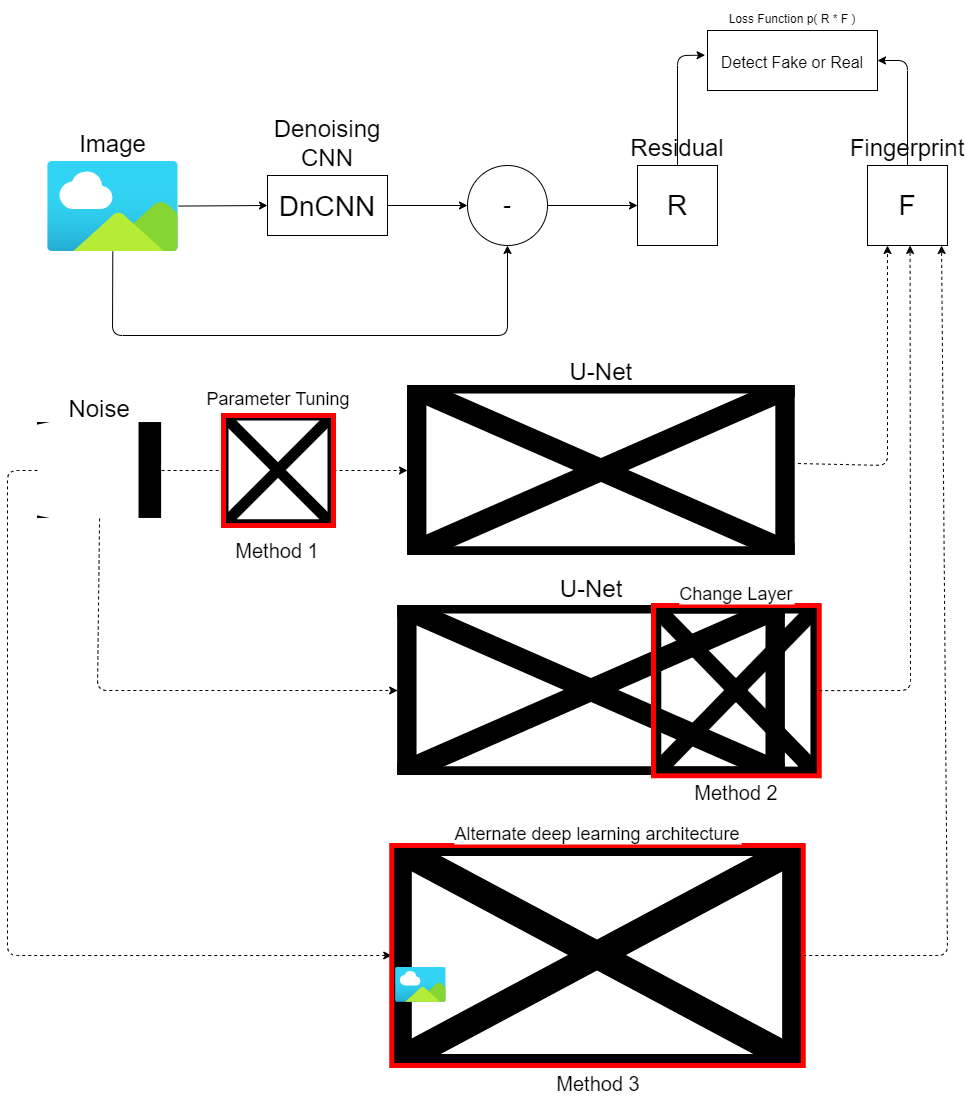

The diagram above was exported from draw.io. Its source (the exported page's mxGraphModel, read from the mxfile embedded in the PNG):
<mxGraphModel dx="1035" dy="776" grid="1" gridSize="10" guides="1" tooltips="1" connect="1" arrows="1" fold="1" page="1" pageScale="1" pageWidth="827" pageHeight="1169" math="0" shadow="0">
  <root>
    <mxCell id="0" />
    <mxCell id="1" parent="0" />
    <mxCell id="26" value="&lt;font style=&quot;font-size: 16px;&quot;&gt;Detect Fake or Real&lt;/font&gt;" style="rounded=0;whiteSpace=wrap;html=1;fontSize=24;" parent="1" vertex="1">
      <mxGeometry x="750" y="65" width="170" height="60" as="geometry" />
    </mxCell>
    <mxCell id="3" style="edgeStyle=none;html=1;entryX=0;entryY=0.5;entryDx=0;entryDy=0;" parent="1" source="2" target="4" edge="1">
      <mxGeometry relative="1" as="geometry">
        <mxPoint x="380" y="245" as="targetPoint" />
      </mxGeometry>
    </mxCell>
    <mxCell id="10" style="edgeStyle=none;html=1;entryX=0.5;entryY=1;entryDx=0;entryDy=0;fontSize=24;" parent="1" source="2" target="6" edge="1">
      <mxGeometry relative="1" as="geometry">
        <Array as="points">
          <mxPoint x="155" y="370" />
          <mxPoint x="550" y="370" />
        </Array>
      </mxGeometry>
    </mxCell>
    <mxCell id="2" value="Image" style="aspect=fixed;html=1;points=[];align=center;image;fontSize=24;image=img/lib/azure2/general/Image.svg;labelPosition=center;verticalLabelPosition=top;verticalAlign=bottom;" parent="1" vertex="1">
      <mxGeometry x="90" y="196" width="130.91" height="90" as="geometry" />
    </mxCell>
    <mxCell id="5" style="edgeStyle=none;html=1;entryX=0;entryY=0.5;entryDx=0;entryDy=0;" parent="1" source="4" target="6" edge="1">
      <mxGeometry relative="1" as="geometry">
        <mxPoint x="570" y="240" as="targetPoint" />
      </mxGeometry>
    </mxCell>
    <mxCell id="4" value="DnCNN" style="rounded=0;whiteSpace=wrap;html=1;labelPosition=center;verticalLabelPosition=middle;align=center;verticalAlign=middle;fontSize=24;" parent="1" vertex="1">
      <mxGeometry x="310" y="210" width="120" height="60" as="geometry" />
    </mxCell>
    <mxCell id="7" style="edgeStyle=none;html=1;exitX=1;exitY=0.5;exitDx=0;exitDy=0;fontSize=24;entryX=0;entryY=0.5;entryDx=0;entryDy=0;" parent="1" source="6" target="8" edge="1">
      <mxGeometry relative="1" as="geometry">
        <mxPoint x="710" y="244.81818181818176" as="targetPoint" />
      </mxGeometry>
    </mxCell>
    <mxCell id="6" value="&lt;font style=&quot;font-size: 24px;&quot;&gt;-&lt;/font&gt;" style="ellipse;whiteSpace=wrap;html=1;aspect=fixed;" parent="1" vertex="1">
      <mxGeometry x="510" y="200" width="80" height="80" as="geometry" />
    </mxCell>
    <mxCell id="24" style="edgeStyle=none;html=1;entryX=-0.014;entryY=0.411;entryDx=0;entryDy=0;fontSize=24;entryPerimeter=0;" parent="1" source="8" target="26" edge="1">
      <mxGeometry relative="1" as="geometry">
        <Array as="points">
          <mxPoint x="720" y="90" />
        </Array>
      </mxGeometry>
    </mxCell>
    <mxCell id="8" value="Residual" style="rounded=0;whiteSpace=wrap;html=1;labelPosition=center;verticalLabelPosition=top;align=center;verticalAlign=bottom;fontSize=24;" parent="1" vertex="1">
      <mxGeometry x="680" y="200" width="80" height="80" as="geometry" />
    </mxCell>
    <mxCell id="62" style="edgeStyle=none;html=1;exitX=0.5;exitY=1;exitDx=0;exitDy=0;entryX=0;entryY=0.5;entryDx=0;entryDy=0;dashed=1;" edge="1" parent="1" source="17" target="61">
      <mxGeometry relative="1" as="geometry">
        <Array as="points">
          <mxPoint x="140" y="725" />
        </Array>
      </mxGeometry>
    </mxCell>
    <mxCell id="63" style="edgeStyle=none;html=1;exitX=0;exitY=0.5;exitDx=0;exitDy=0;entryX=0;entryY=0.5;entryDx=0;entryDy=0;dashed=1;" edge="1" parent="1" source="17" target="43">
      <mxGeometry relative="1" as="geometry">
        <Array as="points">
          <mxPoint x="50" y="505" />
          <mxPoint x="50" y="990" />
        </Array>
      </mxGeometry>
    </mxCell>
    <mxCell id="17" value="Noise" style="shape=image;verticalLabelPosition=top;labelBackgroundColor=default;verticalAlign=bottom;aspect=fixed;imageAspect=0;image=https://miro.medium.com/v2/resize:fit:2000/1*Z0Qc0-ixlMKKs8EnPN3Z-Q.png;clipPath=inset(22.58% 2.33% 22.58% 83%);labelPosition=center;align=center;fontSize=24;" parent="1" vertex="1">
      <mxGeometry x="80" y="457.04999999999995" width="124.12" height="95.91" as="geometry" />
    </mxCell>
    <mxCell id="25" style="edgeStyle=none;html=1;entryX=1;entryY=0.5;entryDx=0;entryDy=0;fontSize=24;" parent="1" source="20" target="26" edge="1">
      <mxGeometry relative="1" as="geometry">
        <Array as="points">
          <mxPoint x="950" y="95" />
        </Array>
      </mxGeometry>
    </mxCell>
    <mxCell id="20" value="Fingerprint" style="whiteSpace=wrap;html=1;aspect=fixed;fontSize=24;labelPosition=center;verticalLabelPosition=top;align=center;verticalAlign=bottom;" parent="1" vertex="1">
      <mxGeometry x="909.9999999999999" y="200" width="80" height="80" as="geometry" />
    </mxCell>
    <mxCell id="23" value="&lt;font style=&quot;font-size: 12px;&quot;&gt;Loss Function p( R * F )&lt;/font&gt;" style="text;html=1;strokeColor=none;fillColor=none;align=center;verticalAlign=middle;whiteSpace=wrap;rounded=0;fontSize=24;" parent="1" vertex="1">
      <mxGeometry x="740.86" y="35" width="188.28" height="30" as="geometry" />
    </mxCell>
    <mxCell id="35" value="" style="edgeStyle=none;html=1;exitX=1;exitY=0.5;exitDx=0;exitDy=0;fontSize=24;endArrow=none;dashed=1;" parent="1" source="17" target="34" edge="1">
      <mxGeometry relative="1" as="geometry">
        <mxPoint x="410" y="504.9473684210527" as="targetPoint" />
        <mxPoint x="220.90999999999985" y="505" as="sourcePoint" />
      </mxGeometry>
    </mxCell>
    <mxCell id="60" style="edgeStyle=none;html=1;exitX=1;exitY=0.5;exitDx=0;exitDy=0;entryX=0;entryY=0.5;entryDx=0;entryDy=0;dashed=1;" edge="1" parent="1" source="34" target="57">
      <mxGeometry relative="1" as="geometry" />
    </mxCell>
    <mxCell id="34" value="Parameter Tuning" style="shape=image;verticalLabelPosition=top;labelBackgroundColor=default;verticalAlign=bottom;aspect=fixed;imageAspect=0;image=https://t3.ftcdn.net/jpg/04/75/01/84/360_F_475018422_VHKwfgrRlSgiTOoYCpjFcX5NikBQeIp4.jpg;imageBackground=none;imageBorder=#FF0000;strokeWidth=5;fontSize=18;labelPosition=center;align=center;spacing=7;" parent="1" vertex="1">
      <mxGeometry x="266" y="450" width="110" height="110" as="geometry" />
    </mxCell>
    <mxCell id="43" value="Alternate deep learning architecture" style="shape=image;verticalLabelPosition=top;labelBackgroundColor=default;verticalAlign=bottom;aspect=fixed;imageAspect=0;image=https://miro.medium.com/v2/resize:fit:1400/1*4OUonEDfZwCfR4Y-G-h1fw.jpeg;imageBorder=#FF0000;strokeWidth=5;labelPosition=center;align=center;fontSize=18;" parent="1" vertex="1">
      <mxGeometry x="434.24" y="880" width="411.5" height="220" as="geometry" />
    </mxCell>
    <mxCell id="51" value="Denoising CNN" style="rounded=0;whiteSpace=wrap;html=1;labelPosition=center;verticalLabelPosition=top;align=center;verticalAlign=bottom;fontSize=24;" vertex="1" parent="1">
      <mxGeometry x="310" y="210" width="120" height="60" as="geometry" />
    </mxCell>
    <mxCell id="52" value="DnCNN" style="text;html=1;align=center;verticalAlign=middle;whiteSpace=wrap;rounded=0;fontSize=28;" vertex="1" parent="1">
      <mxGeometry x="340" y="226" width="60" height="30" as="geometry" />
    </mxCell>
    <mxCell id="55" value="R" style="text;html=1;align=center;verticalAlign=middle;whiteSpace=wrap;rounded=0;fontSize=28;" vertex="1" parent="1">
      <mxGeometry x="690" y="225" width="60" height="30" as="geometry" />
    </mxCell>
    <mxCell id="56" value="F" style="text;html=1;align=center;verticalAlign=middle;whiteSpace=wrap;rounded=0;fontSize=28;" vertex="1" parent="1">
      <mxGeometry x="920" y="225" width="60" height="30" as="geometry" />
    </mxCell>
    <mxCell id="57" value="U-Net" style="shape=image;verticalLabelPosition=top;labelBackgroundColor=default;verticalAlign=bottom;aspect=fixed;imageAspect=0;image=https://miro.medium.com/v2/resize:fit:1400/1*IIhpCi1fCaNZxFaeobfBsA.png;fontSize=24;labelPosition=center;align=center;imageBackground=default;imageBorder=none;strokeWidth=5;" vertex="1" parent="1">
      <mxGeometry x="450" y="420" width="387.72" height="170" as="geometry" />
    </mxCell>
    <mxCell id="61" value="U-Net" style="shape=image;verticalLabelPosition=top;labelBackgroundColor=default;verticalAlign=bottom;aspect=fixed;imageAspect=0;image=https://miro.medium.com/v2/resize:fit:1400/1*IIhpCi1fCaNZxFaeobfBsA.png;fontSize=24;labelPosition=center;align=center;imageBackground=default;imageBorder=none;strokeWidth=5;spacing=5;" vertex="1" parent="1">
      <mxGeometry x="440.15" y="640" width="387.72" height="170" as="geometry" />
    </mxCell>
    <mxCell id="58" value="Change Layer" style="shape=image;verticalLabelPosition=top;labelBackgroundColor=default;verticalAlign=bottom;aspect=fixed;imageAspect=0;image=https://miro.medium.com/v2/resize:fit:439/1*sVvC9YwPFD5RJ9xgxrYHPw.png;imageBorder=#FF0000;strokeWidth=5;labelPosition=center;align=center;fontSize=18;" vertex="1" parent="1">
      <mxGeometry x="696" y="640" width="165.74" height="170.27" as="geometry" />
    </mxCell>
    <mxCell id="64" style="edgeStyle=none;html=1;fontSize=24;entryX=0.25;entryY=1;entryDx=0;entryDy=0;dashed=1;exitX=1;exitY=0.5;exitDx=0;exitDy=0;" edge="1" parent="1" source="58">
      <mxGeometry relative="1" as="geometry">
        <mxPoint x="952.57" y="280" as="targetPoint" />
        <mxPoint x="870" y="720" as="sourcePoint" />
        <Array as="points">
          <mxPoint x="953" y="725" />
        </Array>
      </mxGeometry>
    </mxCell>
    <mxCell id="65" style="edgeStyle=none;html=1;fontSize=24;entryX=0.25;entryY=1;entryDx=0;entryDy=0;exitX=1;exitY=0.5;exitDx=0;exitDy=0;dashed=1;" edge="1" parent="1" source="43">
      <mxGeometry relative="1" as="geometry">
        <mxPoint x="984.0700000000002" y="280.0000000000001" as="targetPoint" />
        <mxPoint x="915.5000000000002" y="725" as="sourcePoint" />
        <Array as="points">
          <mxPoint x="990" y="990" />
        </Array>
      </mxGeometry>
    </mxCell>
    <mxCell id="66" value="" style="aspect=fixed;html=1;points=[];align=center;image;fontSize=24;image=img/lib/azure2/general/Image.svg;labelPosition=center;verticalLabelPosition=top;verticalAlign=bottom;" vertex="1" parent="1">
      <mxGeometry x="438" y="1002" width="50.61" height="34.79" as="geometry" />
    </mxCell>
    <mxCell id="67" value="Method 1" style="text;html=1;strokeColor=none;fillColor=none;align=center;verticalAlign=middle;whiteSpace=wrap;rounded=0;fontSize=20;" vertex="1" parent="1">
      <mxGeometry x="270" y="570" width="100" height="30" as="geometry" />
    </mxCell>
    <mxCell id="68" value="Method 2" style="text;html=1;strokeColor=none;fillColor=none;align=center;verticalAlign=middle;whiteSpace=wrap;rounded=0;fontSize=20;" vertex="1" parent="1">
      <mxGeometry x="728.87" y="812" width="100" height="30" as="geometry" />
    </mxCell>
    <mxCell id="69" value="Method 3" style="text;html=1;strokeColor=none;fillColor=none;align=center;verticalAlign=middle;whiteSpace=wrap;rounded=0;fontSize=20;" vertex="1" parent="1">
      <mxGeometry x="590.99" y="1103" width="100" height="30" as="geometry" />
    </mxCell>
    <mxCell id="19" style="edgeStyle=none;html=1;fontSize=24;entryX=0.25;entryY=1;entryDx=0;entryDy=0;exitX=1.007;exitY=0.459;exitDx=0;exitDy=0;exitPerimeter=0;dashed=1;" parent="1" source="57" target="20" edge="1">
      <mxGeometry relative="1" as="geometry">
        <mxPoint x="1140" y="550.0000000000002" as="targetPoint" />
        <mxPoint x="935.74" y="500" as="sourcePoint" />
        <Array as="points">
          <mxPoint x="930" y="500" />
        </Array>
      </mxGeometry>
    </mxCell>
  </root>
</mxGraphModel>